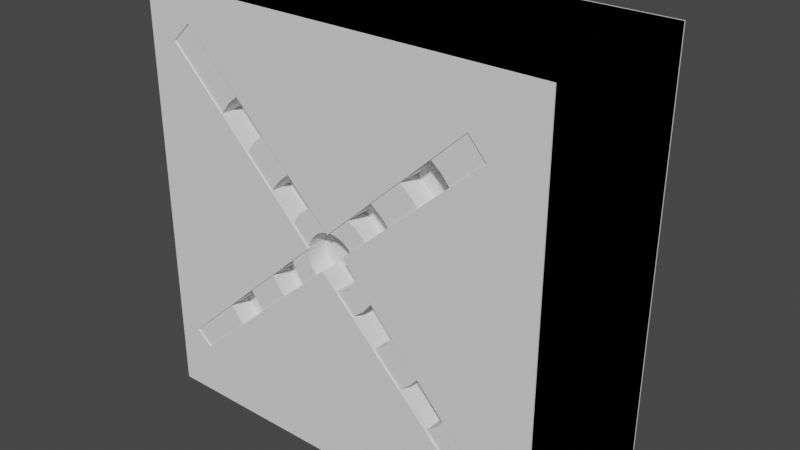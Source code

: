# Source: Targets.blend  (saved by Blender 3.0.42; exported with 4.5.12 LTS)
import bpy
from mathutils import Matrix  # noqa: F401  (used for matrix-valued properties, if any)

bpy.ops.wm.read_factory_settings(use_empty=True)
scene = bpy.context.scene
scene.name = 'Scene'

# ---- collections
col_collection = bpy.data.collections.new('Collection'); scene.collection.children.link(col_collection)

# ---- world
world_world = bpy.data.worlds.new('World'); scene.world = world_world
world_world.use_nodes = True; world_world.node_tree.nodes.clear()
_N = world_world.node_tree.nodes; _L = world_world.node_tree.links
n0 = _N.new('ShaderNodeOutputWorld'); n0.name = 'World Output'; n0.location = (300, 300)
n1 = _N.new('ShaderNodeBackground'); n1.name = 'Background'; n1.location = (10, 300)
n1.inputs[0].default_value = (0.05088, 0.05088, 0.05088, 1.0)
_L.new(n1.outputs[0], n0.inputs[0])
n0.is_active_output = True
world_world.color = (0.05088, 0.05088, 0.05088)
world_world.use_sun_shadow = False
world_world.sun_shadow_jitter_overblur = 0.0

# ---- meshes
me_cube_001 = bpy.data.meshes.new('Cube.001')
me_cube_001.from_pydata([(-1.0, -0.44, -1.0), (-1.0, -0.44, 1.0), (-1.0, 0.44, -1.0), (-1.0, 0.44, 1.0), (1.0, -0.44, -1.0), (1.0, -0.44, 1.0), (1.0, 0.44, -1.0), (1.0, 0.44, 1.0), (-0.125, -0.44, 0.021), (-0.8915, -0.44, -0.6809), (-0.8149, -0.44, -0.7465), (-0.04795, -0.44, -0.0558), (0.06563, -0.44, 0.04649), (0.7602, -0.44, -0.7028), (0.6782, -0.44, -0.7794), (-0.01356, -0.44, 0.1231), (-0.8641, -0.44, 0.7575), (-0.7657, -0.44, 0.8505), (0.6672, -0.44, 0.7465), (0.7493, -0.44, 0.6536), (-0.125, 0.44, 0.021), (-0.8915, 0.44, -0.6809), (-0.8149, 0.44, -0.7465), (-0.04795, 0.44, -0.0558), (0.06563, 0.44, 0.04649), (0.7602, 0.44, -0.7028), (0.6782, 0.44, -0.7794), (-0.01356, 0.44, 0.1231), (-0.8641, 0.44, 0.7575), (-0.7657, 0.44, 0.8505), (0.6672, 0.44, 0.7465), (0.7493, 0.44, 0.6536)], [], [(0, 1, 3, 2), (2, 21, 22, 23, 26, 25, 6), (6, 7, 5, 4), (4, 13, 14, 11, 10, 9, 0), (2, 6, 4, 0), (7, 3, 1, 5), (19, 31, 24, 12), (0, 9, 8, 16, 17, 15, 18, 19, 12, 13, 4, 5, 1), (18, 30, 31, 19), (15, 27, 30, 18), (29, 27, 15, 17), (29, 17, 16, 28), (28, 16, 8, 20), (6, 25, 24, 31, 30, 27, 29, 28, 20, 21, 2, 3, 7), (9, 21, 20, 8), (10, 22, 21, 9), (11, 23, 22, 10), (11, 14, 26, 23), (14, 13, 25, 26), (13, 12, 24, 25)])
_uv = me_cube_001.uv_layers.new(name='UVMap')
_uv.uv.foreach_set('vector', [0.375, 0.0, 0.625, 0.0, 0.625, 0.25, 0.375, 0.25, 0.375, 0.25, 0.4149, 0.2636, 0.4067, 0.2731, 0.493, 0.369, 0.4026, 0.4598, 0.4122, 0.47, 0.375, 0.5, 0.375, 0.5, 0.625, 0.5, 0.625, 0.75, 0.375, 0.75, 0.375, 0.75, 0.4122, 0.78, 0.4026, 0.7902, 0.493, 0.881, 0.4067, 0.9769, 0.4149, 0.9864, 0.375, 1.0, 0.125, 0.5, 0.375, 0.5, 0.375, 0.75, 0.125, 0.75, 0.625, 0.5, 0.875, 0.5, 0.875, 0.75, 0.625, 0.75, 0.5817, 0.7813, 0.5817, 0.4687, 0.5058, 0.3832, 0.5058, 0.8668, 0.375, 1.0, 0.4149, 0.9864, 0.5026, 0.8906, 0.5947, 0.983, 0.6063, 0.9707, 0.5154, 0.8767, 0.5933, 0.7916, 0.5817, 0.7813, 0.5058, 0.8668, 0.4122, 0.78, 0.375, 0.75, 0.625, 0.75, 0.625, 1.0, 0.5933, 0.7916, 0.5933, 0.4584, 0.5817, 0.4687, 0.5817, 0.7813, 0.5154, 0.8767, 0.5154, 0.3733, 0.5933, 0.4584, 0.5933, 0.7916, 0.6063, 0.2793, 0.5154, 0.3733, 0.5154, 0.8767, 0.6063, 0.9707, 0.6063, 0.2793, 0.6063, 0.9707, 0.5947, 0.983, 0.5947, 0.267, 0.5947, 0.267, 0.5947, 0.983, 0.5026, 0.8906, 0.5026, 0.3594, 0.375, 0.5, 0.4122, 0.47, 0.5058, 0.3832, 0.5817, 0.4687, 0.5933, 0.4584, 0.5154, 0.3733, 0.6063, 0.2793, 0.5947, 0.267, 0.5026, 0.3594, 0.4149, 0.2636, 0.375, 0.25, 0.625, 0.25, 0.625, 0.5, 0.4149, 0.9864, 0.4149, 0.2636, 0.5026, 0.3594, 0.5026, 0.8906, 0.4067, 0.9769, 0.4067, 0.2731, 0.4149, 0.2636, 0.4149, 0.9864, 0.493, 0.881, 0.493, 0.369, 0.4067, 0.2731, 0.4067, 0.9769, 0.493, 0.881, 0.4026, 0.7902, 0.4026, 0.4598, 0.493, 0.369, 0.4026, 0.7902, 0.4122, 0.78, 0.4122, 0.47, 0.4026, 0.4598, 0.4122, 0.78, 0.5058, 0.8668, 0.5058, 0.3832, 0.4122, 0.47])
me_cube_001.use_remesh_fix_poles = True
me_cube_001.use_remesh_preserve_attributes = False
me_cube_001.use_mirror_y = True
me_cube_001.update()
me_cube_002 = bpy.data.meshes.new('Cube.002')
me_cube_002.from_pydata([(-1.0, -1.0, -1.0), (-1.0, -1.0, 1.0), (-1.0, 1.0, -1.0), (-1.0, 1.0, 1.0), (1.0, -1.0, -1.0), (1.0, -1.0, 1.0), (1.0, 1.0, -1.0), (1.0, 1.0, 1.0)], [], [(0, 1, 3, 2), (2, 3, 7, 6), (6, 7, 5, 4), (4, 5, 1, 0), (2, 6, 4, 0), (7, 3, 1, 5)])
_uv = me_cube_002.uv_layers.new(name='UVMap')
_uv.uv.foreach_set('vector', [0.375, 0.0, 0.625, 0.0, 0.625, 0.25, 0.375, 0.25, 0.375, 0.25, 0.625, 0.25, 0.625, 0.5, 0.375, 0.5, 0.375, 0.5, 0.625, 0.5, 0.625, 0.75, 0.375, 0.75, 0.375, 0.75, 0.625, 0.75, 0.625, 1.0, 0.375, 1.0, 0.125, 0.5, 0.375, 0.5, 0.375, 0.75, 0.125, 0.75, 0.625, 0.5, 0.875, 0.5, 0.875, 0.75, 0.625, 0.75])
me_cube_002.use_remesh_fix_poles = True
me_cube_002.use_remesh_preserve_attributes = False
me_cube_002.update()
me_cube_003 = bpy.data.meshes.new('Cube.003')
me_cube_003.from_pydata([(-1.0, -1.0, -1.0), (-1.0, -1.0, 1.0), (-1.0, 1.0, -1.0), (-1.0, 1.0, 1.0), (1.0, -1.0, -1.0), (1.0, -1.0, 1.0), (1.0, 1.0, -1.0), (1.0, 1.0, 1.0), (-1.0, 0.0, -1.0), (-1.0, -1.0, 0.0), (-1.0, 0.0, 1.0), (-1.0, 1.0, 0.0), (0.0, 1.0, -1.0), (0.0, 1.0, 1.0), (1.0, 1.0, 0.0), (1.0, 0.0, -1.0), (1.0, 0.0, 1.0), (1.0, -1.0, 0.0), (0.0, -1.0, -1.0), (0.0, -1.0, 1.0), (0.0, 0.0, 1.0), (0.0, 0.0, -1.0), (1.0, 0.0, 0.0), (-1.0, 0.0, 0.0), (0.1291, 1.0, 0.0), (0.2383, 1.0, 0.0), (0.3973, 1.0, 0.0), (0.5892, 1.0, 0.0), (0.7842, 1.0, 0.0), (0.7842, -1.0, 0.0), (0.5892, -1.0, 0.0), (0.3973, -1.0, 0.0), (0.2383, -1.0, 0.0), (0.1291, -1.0, 0.0), (0.0, 1.0, 0.7842), (0.0, 1.0, 0.5892), (0.0, 1.0, 0.3973), (0.0, 1.0, 0.2383), (0.0, 1.0, 0.1291), (-0.1291, -1.0, 0.0), (-0.2383, -1.0, 0.0), (-0.3973, -1.0, 0.0), (-0.5892, -1.0, 0.0), (-0.7842, -1.0, 0.0), (0.0, 1.0, -0.1291), (0.0, 1.0, -0.2383), (0.0, 1.0, -0.3973), (0.0, 1.0, -0.5892), (0.0, 1.0, -0.7842), (0.0, -1.0, 0.7842), (0.0, -1.0, 0.5892), (0.0, -1.0, 0.3973), (0.0, -1.0, 0.2383), (0.0, -1.0, 0.1291), (-0.7842, 1.0, 0.0), (-0.5892, 1.0, 0.0), (-0.3973, 1.0, 0.0), (-0.2383, 1.0, 0.0), (-0.1291, 1.0, 0.0), (0.0, -1.0, -0.1291), (0.0, -1.0, -0.2383), (0.0, -1.0, -0.3973), (0.0, -1.0, -0.5892), (0.0, -1.0, -0.7842), (0.7691, -1.0, -0.153), (0.7245, -1.0, -0.3001), (0.6521, -1.0, -0.4357), (0.5545, -1.0, -0.5545), (0.4357, -1.0, -0.6521), (0.3001, -1.0, -0.7245), (0.153, -1.0, -0.7691), (0.5779, -1.0, -0.1149), (0.5444, -1.0, -0.2255), (0.4899, -1.0, -0.3273), (0.4166, -1.0, -0.4166), (0.3273, -1.0, -0.4899), (0.2255, -1.0, -0.5444), (0.1149, -1.0, -0.5779), (0.3897, -1.0, -0.07751), (0.3671, -1.0, -0.152), (0.3304, -1.0, -0.2207), (0.2809, -1.0, -0.2809), (0.2207, -1.0, -0.3304), (0.152, -1.0, -0.3671), (0.07751, -1.0, -0.3897), (0.2338, -1.0, -0.0465), (0.2202, -1.0, -0.09121), (0.1982, -1.0, -0.1324), (0.1685, -1.0, -0.1685), (0.1324, -1.0, -0.1982), (0.09121, -1.0, -0.2202), (0.0465, -1.0, -0.2338), (0.1267, -1.0, -0.0252), (0.1193, -1.0, -0.04942), (0.1074, -1.0, -0.07175), (0.09132, -1.0, -0.09132), (0.07175, -1.0, -0.1074), (0.04942, -1.0, -0.1193), (0.0252, -1.0, -0.1267), (-0.7691, -1.0, 0.153), (-0.7245, -1.0, 0.3001), (-0.6521, -1.0, 0.4357), (-0.5545, -1.0, 0.5545), (-0.4357, -1.0, 0.6521), (-0.3001, -1.0, 0.7245), (-0.153, -1.0, 0.7691), (-0.5779, -1.0, 0.1149), (-0.5444, -1.0, 0.2255), (-0.4899, -1.0, 0.3273), (-0.4166, -1.0, 0.4166), (-0.3273, -1.0, 0.4899), (-0.2255, -1.0, 0.5444), (-0.1149, -1.0, 0.5779), (-0.3897, -1.0, 0.07751), (-0.3671, -1.0, 0.152), (-0.3304, -1.0, 0.2207), (-0.2809, -1.0, 0.2809), (-0.2207, -1.0, 0.3304), (-0.152, -1.0, 0.3671), (-0.07751, -1.0, 0.3897), (-0.2338, -1.0, 0.0465), (-0.2202, -1.0, 0.09121), (-0.1982, -1.0, 0.1324), (-0.1685, -1.0, 0.1685), (-0.1324, -1.0, 0.1982), (-0.09121, -1.0, 0.2202), (-0.0465, -1.0, 0.2338), (-0.1267, -1.0, 0.0252), (-0.1193, -1.0, 0.04942), (-0.1074, -1.0, 0.07175), (-0.09132, -1.0, 0.09132), (-0.07175, -1.0, 0.1074), (-0.04942, -1.0, 0.1193), (-0.0252, -1.0, 0.1267), (-0.7691, 1.0, 0.153), (-0.7245, 1.0, 0.3001), (-0.6521, 1.0, 0.4357), (-0.5545, 1.0, 0.5545), (-0.4357, 1.0, 0.6521), (-0.3001, 1.0, 0.7245), (-0.153, 1.0, 0.7691), (-0.5779, 1.0, 0.1149), (-0.5444, 1.0, 0.2255), (-0.4899, 1.0, 0.3273), (-0.4166, 1.0, 0.4166), (-0.3273, 1.0, 0.4899), (-0.2255, 1.0, 0.5444), (-0.1149, 1.0, 0.5779), (-0.3897, 1.0, 0.07751), (-0.3671, 1.0, 0.152), (-0.3304, 1.0, 0.2207), (-0.2809, 1.0, 0.2809), (-0.2207, 1.0, 0.3304), (-0.152, 1.0, 0.3671), (-0.07751, 1.0, 0.3897), (-0.2338, 1.0, 0.0465), (-0.2202, 1.0, 0.09121), (-0.1982, 1.0, 0.1324), (-0.1685, 1.0, 0.1685), (-0.1324, 1.0, 0.1982), (-0.09121, 1.0, 0.2202), (-0.0465, 1.0, 0.2338), (-0.1267, 1.0, 0.0252), (-0.1193, 1.0, 0.04942), (-0.1074, 1.0, 0.07175), (-0.09132, 1.0, 0.09132), (-0.07175, 1.0, 0.1074), (-0.04942, 1.0, 0.1193), (-0.0252, 1.0, 0.1267), (0.153, -1.0, 0.7691), (0.3001, -1.0, 0.7245), (0.4357, -1.0, 0.6521), (0.5545, -1.0, 0.5545), (0.6521, -1.0, 0.4357), (0.7245, -1.0, 0.3001), (0.7691, -1.0, 0.153), (0.1149, -1.0, 0.5779), (0.2255, -1.0, 0.5444), (0.3273, -1.0, 0.4899), (0.4166, -1.0, 0.4166), (0.4899, -1.0, 0.3273), (0.5444, -1.0, 0.2255), (0.5779, -1.0, 0.1149), (0.07751, -1.0, 0.3897), (0.152, -1.0, 0.3671), (0.2207, -1.0, 0.3304), (0.2809, -1.0, 0.2809), (0.3304, -1.0, 0.2207), (0.3671, -1.0, 0.152), (0.3897, -1.0, 0.07751), (0.0465, -1.0, 0.2338), (0.09121, -1.0, 0.2202), (0.1324, -1.0, 0.1982), (0.1685, -1.0, 0.1685), (0.1982, -1.0, 0.1324), (0.2202, -1.0, 0.09121), (0.2338, -1.0, 0.0465), (0.0252, -1.0, 0.1267), (0.04942, -1.0, 0.1193), (0.07175, -1.0, 0.1074), (0.09132, -1.0, 0.09132), (0.1074, -1.0, 0.07175), (0.1193, -1.0, 0.04942), (0.1267, -1.0, 0.0252), (0.153, 1.0, 0.7691), (0.3001, 1.0, 0.7245), (0.4357, 1.0, 0.6521), (0.5545, 1.0, 0.5545), (0.6521, 1.0, 0.4357), (0.7245, 1.0, 0.3001), (0.7691, 1.0, 0.153), (0.1149, 1.0, 0.5779), (0.2255, 1.0, 0.5444), (0.3273, 1.0, 0.4899), (0.4166, 1.0, 0.4166), (0.4899, 1.0, 0.3273), (0.5444, 1.0, 0.2255), (0.5779, 1.0, 0.1149), (0.07751, 1.0, 0.3897), (0.152, 1.0, 0.3671), (0.2207, 1.0, 0.3304), (0.2809, 1.0, 0.2809), (0.3304, 1.0, 0.2207), (0.3671, 1.0, 0.152), (0.3897, 1.0, 0.07751), (0.0465, 1.0, 0.2338), (0.09121, 1.0, 0.2202), (0.1324, 1.0, 0.1982), (0.1685, 1.0, 0.1685), (0.1982, 1.0, 0.1324), (0.2202, 1.0, 0.09121), (0.2338, 1.0, 0.0465), (0.0252, 1.0, 0.1267), (0.04942, 1.0, 0.1193), (0.07175, 1.0, 0.1074), (0.09132, 1.0, 0.09132), (0.1074, 1.0, 0.07175), (0.1193, 1.0, 0.04942), (0.1267, 1.0, 0.0252), (0.7691, 1.0, -0.153), (0.7245, 1.0, -0.3001), (0.6521, 1.0, -0.4357), (0.5545, 1.0, -0.5545), (0.4357, 1.0, -0.6521), (0.3001, 1.0, -0.7245), (0.153, 1.0, -0.7691), (0.5779, 1.0, -0.1149), (0.5444, 1.0, -0.2255), (0.4899, 1.0, -0.3273), (0.4166, 1.0, -0.4166), (0.3273, 1.0, -0.4899), (0.2255, 1.0, -0.5444), (0.1149, 1.0, -0.5779), (0.3897, 1.0, -0.07751), (0.3671, 1.0, -0.152), (0.3304, 1.0, -0.2207), (0.2809, 1.0, -0.2809), (0.2207, 1.0, -0.3304), (0.152, 1.0, -0.3671), (0.07751, 1.0, -0.3897), (0.2338, 1.0, -0.0465), (0.2202, 1.0, -0.09121), (0.1982, 1.0, -0.1324), (0.1685, 1.0, -0.1685), (0.1324, 1.0, -0.1982), (0.09121, 1.0, -0.2202), (0.0465, 1.0, -0.2338), (0.1267, 1.0, -0.0252), (0.1193, 1.0, -0.04942), (0.1074, 1.0, -0.07175), (0.09132, 1.0, -0.09132), (0.07175, 1.0, -0.1074), (0.04942, 1.0, -0.1193), (0.0252, 1.0, -0.1267), (-0.153, -1.0, -0.7691), (-0.3001, -1.0, -0.7245), (-0.4357, -1.0, -0.6521), (-0.5545, -1.0, -0.5545), (-0.6521, -1.0, -0.4357), (-0.7245, -1.0, -0.3001), (-0.7691, -1.0, -0.153), (-0.1149, -1.0, -0.5779), (-0.2255, -1.0, -0.5444), (-0.3273, -1.0, -0.4899), (-0.4166, -1.0, -0.4166), (-0.4899, -1.0, -0.3273), (-0.5444, -1.0, -0.2255), (-0.5779, -1.0, -0.1149), (-0.07751, -1.0, -0.3897), (-0.152, -1.0, -0.3671), (-0.2207, -1.0, -0.3304), (-0.2809, -1.0, -0.2809), (-0.3304, -1.0, -0.2207), (-0.3671, -1.0, -0.152), (-0.3897, -1.0, -0.07751), (-0.0465, -1.0, -0.2338), (-0.09121, -1.0, -0.2202), (-0.1324, -1.0, -0.1982), (-0.1685, -1.0, -0.1685), (-0.1982, -1.0, -0.1324), (-0.2202, -1.0, -0.09121), (-0.2338, -1.0, -0.0465), (-0.0252, -1.0, -0.1267), (-0.04942, -1.0, -0.1193), (-0.07175, -1.0, -0.1074), (-0.09132, -1.0, -0.09132), (-0.1074, -1.0, -0.07175), (-0.1193, -1.0, -0.04942), (-0.1267, -1.0, -0.0252), (-0.153, 1.0, -0.7691), (-0.3001, 1.0, -0.7245), (-0.4357, 1.0, -0.6521), (-0.5545, 1.0, -0.5545), (-0.6521, 1.0, -0.4357), (-0.7245, 1.0, -0.3001), (-0.7691, 1.0, -0.153), (-0.1149, 1.0, -0.5779), (-0.2255, 1.0, -0.5444), (-0.3273, 1.0, -0.4899), (-0.4166, 1.0, -0.4166), (-0.4899, 1.0, -0.3273), (-0.5444, 1.0, -0.2255), (-0.5779, 1.0, -0.1149), (-0.07751, 1.0, -0.3897), (-0.152, 1.0, -0.3671), (-0.2207, 1.0, -0.3304), (-0.2809, 1.0, -0.2809), (-0.3304, 1.0, -0.2207), (-0.3671, 1.0, -0.152), (-0.3897, 1.0, -0.07751), (-0.0465, 1.0, -0.2338), (-0.09121, 1.0, -0.2202), (-0.1324, 1.0, -0.1982), (-0.1685, 1.0, -0.1685), (-0.1982, 1.0, -0.1324), (-0.2202, 1.0, -0.09121), (-0.2338, 1.0, -0.0465), (-0.0252, 1.0, -0.1267), (-0.04942, 1.0, -0.1193), (-0.07175, 1.0, -0.1074), (-0.09132, 1.0, -0.09132), (-0.1074, 1.0, -0.07175), (-0.1193, 1.0, -0.04942), (-0.1267, 1.0, -0.0252), (0.7245, 1.0, -0.3001), (0.7691, 1.0, -0.153), (0.7842, 1.0, 5.96e-08), (0.7691, 1.0, 0.153), (0.7245, 1.0, 0.3001), (0.6521, 1.0, 0.4357), (0.5545, 1.0, 0.5545), (0.4357, 1.0, 0.6521), (0.3001, 1.0, 0.7245), (0.153, 1.0, 0.7691), (0.0, 1.0, 0.7842), (-0.153, 1.0, 0.7691), (-0.3001, 1.0, 0.7245), (-0.4357, 1.0, 0.6521), (-0.5545, 1.0, 0.5545), (-0.6521, 1.0, 0.4357), (-0.7245, 1.0, 0.3001), (-0.7691, 1.0, 0.153), (-0.7842, 1.0, -1.49e-08), (-0.7691, 1.0, -0.153), (-0.7245, 1.0, -0.3001), (-0.6521, 1.0, -0.4357), (-0.5545, 1.0, -0.5545), (-0.4357, 1.0, -0.6521), (-0.3001, 1.0, -0.7245), (-0.153, 1.0, -0.7691), (1.341e-07, 1.0, -0.7842), (0.2255, -1.0, -0.5444), (0.3273, -1.0, -0.4899), (0.4166, -1.0, -0.4166), (0.4899, -1.0, -0.3273), (0.5444, -1.0, -0.2255), (0.5779, -1.0, -0.1149), (0.5892, -1.0, -8.941e-08), (0.5779, -1.0, 0.1149), (0.5444, -1.0, 0.2255), (0.4899, -1.0, 0.3273), (0.4166, -1.0, 0.4166), (0.3273, -1.0, 0.4899), (0.2255, -1.0, 0.5444), (0.1149, -1.0, 0.5779), (-4.47e-08, -1.0, 0.5892), (-0.1149, -1.0, 0.5779), (-0.2255, -1.0, 0.5444), (-0.3273, -1.0, 0.4899), (-0.4166, -1.0, 0.4166), (-0.4899, -1.0, 0.3273), (-0.5444, -1.0, 0.2255), (-0.5779, -1.0, 0.1149), (-0.5892, -1.0, 2.235e-08), (-0.5779, -1.0, -0.1149), (-0.5444, -1.0, -0.2255), (-0.4899, -1.0, -0.3273), (-0.4166, -1.0, -0.4166), (-0.3273, -1.0, -0.4899), (-0.2255, -1.0, -0.5444), (-0.1149, -1.0, -0.5779), (-2.682e-07, -1.0, -0.5892), (-0.152, -1.0, -0.3671), (-0.2207, -1.0, -0.3304), (-0.2809, -1.0, -0.2809), (-0.3304, -1.0, -0.2207), (-0.3671, -1.0, -0.152), (-0.3897, -1.0, -0.07751), (-0.3973, -1.0, -1.192e-07), (-0.3897, -1.0, 0.07751), (-0.3671, -1.0, 0.152), (-0.3304, -1.0, 0.2207), (-0.2809, -1.0, 0.2809), (-0.2207, -1.0, 0.3304), (-0.152, -1.0, 0.3671), (-0.07751, -1.0, 0.3897), (5.96e-08, -1.0, 0.3973), (0.07751, -1.0, 0.3897), (0.152, -1.0, 0.3671), (0.2207, -1.0, 0.3304), (0.2809, -1.0, 0.2809), (0.3304, -1.0, 0.2207), (0.3671, -1.0, 0.152), (0.3897, -1.0, 0.07751), (0.3973, -1.0, -1.49e-07), (0.3897, -1.0, -0.07751), (0.3671, -1.0, -0.152), (0.3304, -1.0, -0.2207), (0.2809, -1.0, -0.2809), (0.2207, -1.0, -0.3304), (0.152, -1.0, -0.3671), (0.07751, -1.0, -0.3897), (5.96e-08, -1.0, -0.3973), (-0.09121, 1.0, -0.2202), (-0.1324, 1.0, -0.1982), (-0.1685, 1.0, -0.1685), (-0.1982, 1.0, -0.1324), (-0.2202, 1.0, -0.09121), (-0.2338, 1.0, -0.0465), (-0.2383, 1.0, 1.043e-07), (-0.2338, 1.0, 0.0465), (-0.2202, 1.0, 0.09121), (-0.1982, 1.0, 0.1324), (-0.1685, 1.0, 0.1685), (-0.1324, 1.0, 0.1982), (-0.09121, 1.0, 0.2202), (-0.0465, 1.0, 0.2338), (3.725e-09, 1.0, 0.2383), (0.0465, 1.0, 0.2338), (0.09121, 1.0, 0.2202), (0.1324, 1.0, 0.1982), (0.1685, 1.0, 0.1685), (0.1982, 1.0, 0.1324), (0.2202, 1.0, 0.09121), (0.2338, 1.0, 0.0465), (0.2383, 1.0, 5.96e-08), (0.2338, 1.0, -0.0465), (0.2202, 1.0, -0.09121), (0.1982, 1.0, -0.1324), (0.1685, 1.0, -0.1685), (0.1324, 1.0, -0.1982), (0.09121, 1.0, -0.2202), (0.0465, 1.0, -0.2338), (0.0, 1.0, -0.2383), (0.04942, 1.0, -0.1193), (0.07175, 1.0, -0.1074), (0.09132, 1.0, -0.09132), (0.1074, 1.0, -0.07175), (0.1193, 1.0, -0.04942), (0.1267, 1.0, -0.0252), (0.1291, 1.0, 7.451e-08), (0.1267, 1.0, 0.0252), (0.1193, 1.0, 0.04942), (0.1074, 1.0, 0.07175), (0.09132, 1.0, 0.09132), (0.07175, 1.0, 0.1074), (0.04942, 1.0, 0.1193), (0.0252, 1.0, 0.1267), (5.96e-08, 1.0, 0.1291), (-0.0252, 1.0, 0.1267), (-0.04942, 1.0, 0.1193), (-0.07175, 1.0, 0.1074), (-0.09132, 1.0, 0.09132), (-0.1074, 1.0, 0.07175), (-0.1193, 1.0, 0.04942), (-0.1267, 1.0, 0.0252), (-0.1291, 1.0, 7.264e-08), (-0.1267, 1.0, -0.0252), (-0.1193, 1.0, -0.04942), (-0.1074, 1.0, -0.07175), (-0.09132, 1.0, -0.09132), (-0.07175, 1.0, -0.1074), (-0.04942, 1.0, -0.1193), (-0.0252, 1.0, -0.1267), (5.215e-08, 1.0, -0.1291)], [], [(23, 10, 3, 11), (22, 16, 5, 17), (21, 15, 4, 18), (20, 10, 1, 19), (16, 20, 19, 5), (7, 13, 20, 16), (13, 3, 10, 20), (8, 21, 18, 0), (2, 12, 21, 8), (12, 6, 15, 21), (18, 63, 274, 275, 276, 277, 278, 279, 280, 43, 9, 0), (4, 17, 29, 64, 65, 66, 67, 68, 69, 70, 63, 18), (17, 5, 19, 49, 169, 170, 171, 172, 173, 174, 175, 29), (15, 22, 17, 4), (6, 14, 22, 15), (14, 7, 16, 22), (12, 48, 245, 244, 243, 242, 241, 240, 239, 28, 14, 6), (2, 11, 54, 315, 314, 313, 312, 311, 310, 309, 48, 12), (11, 3, 13, 34, 140, 139, 138, 137, 136, 135, 134, 54), (8, 23, 11, 2), (0, 9, 23, 8), (9, 1, 10, 23), (62, 77, 76, 75, 74, 73, 72, 71, 30, 31, 78, 79, 80, 81, 82, 83, 84, 61), (60, 91, 90, 89, 88, 87, 86, 85, 32, 33, 92, 93, 94, 95, 96, 97, 98, 59), (39, 127, 128, 129, 130, 131, 132, 133, 53, 52, 126, 125, 124, 123, 122, 121, 120, 40), (41, 113, 114, 115, 116, 117, 118, 119, 51, 50, 112, 111, 110, 109, 108, 107, 106, 42), (43, 99, 100, 101, 102, 103, 104, 105, 49, 19, 1, 9), (55, 141, 142, 143, 144, 145, 146, 147, 35, 36, 154, 153, 152, 151, 150, 149, 148, 56), (57, 155, 156, 157, 158, 159, 160, 161, 37, 38, 168, 167, 166, 165, 164, 163, 162, 58), (30, 182, 181, 180, 179, 178, 177, 176, 50, 51, 183, 184, 185, 186, 187, 188, 189, 31), (32, 196, 195, 194, 193, 192, 191, 190, 52, 53, 197, 198, 199, 200, 201, 202, 203, 33), (24, 238, 237, 236, 235, 234, 233, 232, 38, 37, 225, 226, 227, 228, 229, 230, 231, 25), (26, 224, 223, 222, 221, 220, 219, 218, 36, 35, 211, 212, 213, 214, 215, 216, 217, 27), (28, 210, 209, 208, 207, 206, 205, 204, 34, 13, 7, 14), (27, 246, 247, 248, 249, 250, 251, 252, 47, 46, 259, 258, 257, 256, 255, 254, 253, 26), (25, 260, 261, 262, 263, 264, 265, 266, 45, 44, 273, 272, 271, 270, 269, 268, 267, 24), (42, 287, 286, 285, 284, 283, 282, 281, 62, 61, 288, 289, 290, 291, 292, 293, 294, 41), (40, 301, 300, 299, 298, 297, 296, 295, 60, 59, 302, 303, 304, 305, 306, 307, 308, 39), (47, 316, 317, 318, 319, 320, 321, 322, 55, 56, 329, 328, 327, 326, 325, 324, 323, 46), (45, 330, 331, 332, 333, 334, 335, 336, 57, 58, 343, 342, 341, 340, 339, 338, 337, 44), (63, 70, 245, 48), (70, 69, 244, 245), (69, 68, 243, 244), (68, 67, 242, 243), (67, 66, 241, 242), (344, 241, 66, 65), (345, 344, 65, 64), (346, 345, 64, 29), (347, 346, 29, 175), (348, 347, 175, 174), (349, 348, 174, 173), (350, 349, 173, 172), (351, 350, 172, 171), (352, 351, 171, 170), (353, 352, 170, 169), (354, 353, 169, 49), (355, 354, 49, 105), (356, 355, 105, 104), (357, 356, 104, 103), (358, 357, 103, 102), (359, 358, 102, 101), (360, 359, 101, 100), (361, 360, 100, 99), (362, 361, 99, 43), (363, 362, 43, 280), (364, 363, 280, 279), (365, 364, 279, 278), (366, 365, 278, 277), (367, 366, 277, 276), (368, 367, 276, 275), (369, 368, 275, 274), (370, 369, 274, 63), (62, 47, 252, 77), (371, 77, 252, 251), (372, 371, 251, 250), (373, 372, 250, 249), (374, 373, 249, 248), (375, 374, 248, 247), (376, 375, 247, 246), (377, 376, 246, 27), (378, 377, 27, 217), (379, 378, 217, 216), (380, 379, 216, 215), (381, 380, 215, 214), (382, 381, 214, 213), (383, 382, 213, 212), (384, 383, 212, 211), (385, 384, 211, 35), (386, 385, 35, 147), (387, 386, 147, 146), (388, 387, 146, 145), (389, 388, 145, 144), (390, 389, 144, 143), (391, 390, 143, 142), (392, 391, 142, 141), (393, 392, 141, 55), (394, 393, 55, 322), (395, 394, 322, 321), (396, 395, 321, 320), (397, 396, 320, 319), (398, 397, 319, 318), (399, 398, 318, 317), (400, 399, 317, 316), (401, 400, 316, 47), (288, 61, 46, 323), (402, 288, 323, 324), (403, 402, 324, 325), (404, 403, 325, 326), (405, 404, 326, 327), (406, 405, 327, 328), (407, 406, 328, 329), (408, 407, 329, 56), (409, 408, 56, 148), (410, 409, 148, 149), (411, 410, 149, 150), (412, 411, 150, 151), (413, 412, 151, 152), (414, 413, 152, 153), (415, 414, 153, 154), (416, 415, 154, 36), (417, 416, 36, 218), (418, 417, 218, 219), (419, 418, 219, 220), (420, 419, 220, 221), (421, 420, 221, 222), (422, 421, 222, 223), (423, 422, 223, 224), (424, 423, 224, 26), (425, 424, 26, 253), (426, 425, 253, 254), (427, 426, 254, 255), (428, 427, 255, 256), (429, 428, 256, 257), (430, 429, 257, 258), (431, 430, 258, 259), (432, 431, 259, 46), (295, 330, 45, 60), (433, 330, 295, 296), (434, 433, 296, 297), (435, 434, 297, 298), (436, 435, 298, 299), (437, 436, 299, 300), (438, 437, 300, 301), (439, 438, 301, 40), (440, 439, 40, 120), (441, 440, 120, 121), (442, 441, 121, 122), (443, 442, 122, 123), (444, 443, 123, 124), (445, 444, 124, 125), (446, 445, 125, 126), (447, 446, 126, 52), (448, 447, 52, 190), (449, 448, 190, 191), (450, 449, 191, 192), (451, 450, 192, 193), (452, 451, 193, 194), (453, 452, 194, 195), (454, 453, 195, 196), (455, 454, 196, 32), (456, 455, 32, 85), (457, 456, 85, 86), (458, 457, 86, 87), (459, 458, 87, 88), (460, 459, 88, 89), (461, 460, 89, 90), (462, 461, 90, 91), (463, 462, 91, 60), (59, 98, 273, 44), (464, 273, 98, 97), (465, 464, 97, 96), (466, 465, 96, 95), (467, 466, 95, 94), (468, 467, 94, 93), (469, 468, 93, 92), (470, 469, 92, 33), (471, 470, 33, 203), (472, 471, 203, 202), (473, 472, 202, 201), (474, 473, 201, 200), (475, 474, 200, 199), (476, 475, 199, 198), (477, 476, 198, 197), (478, 477, 197, 53), (479, 478, 53, 133), (480, 479, 133, 132), (481, 480, 132, 131), (482, 481, 131, 130), (483, 482, 130, 129), (484, 483, 129, 128), (485, 484, 128, 127), (486, 485, 127, 39), (487, 486, 39, 308), (488, 487, 308, 307), (489, 488, 307, 306), (490, 489, 306, 305), (491, 490, 305, 304), (492, 491, 304, 303), (493, 492, 303, 302), (494, 493, 302, 59)])
_uv = me_cube_003.uv_layers.new(name='UVMap')
_uv.uv.foreach_set('vector', [0.5, 0.125, 0.625, 0.125, 0.625, 0.25, 0.5, 0.25, 0.5, 0.625, 0.625, 0.625, 0.625, 0.75, 0.5, 0.75, 0.25, 0.625, 0.375, 0.625, 0.375, 0.75, 0.25, 0.75, 0.75, 0.625, 0.875, 0.625, 0.875, 0.75, 0.75, 0.75, 0.625, 0.625, 0.75, 0.625, 0.75, 0.75, 0.625, 0.75, 0.625, 0.5, 0.75, 0.5, 0.75, 0.625, 0.625, 0.625, 0.75, 0.5, 0.875, 0.5, 0.875, 0.625, 0.75, 0.625, 0.125, 0.625, 0.25, 0.625, 0.25, 0.75, 0.125, 0.75, 0.125, 0.5, 0.25, 0.5, 0.25, 0.625, 0.125, 0.625, 0.25, 0.5, 0.375, 0.5, 0.375, 0.625, 0.25, 0.625, 0.375, 0.875, 0.402, 0.875, 0.4039, 0.8941, 0.4094, 0.9125, 0.4185, 0.9295, 0.4307, 0.9443, 0.4455, 0.9565, 0.4625, 0.9656, 0.4809, 0.9711, 0.5, 0.973, 0.5, 1.0, 0.375, 1.0, 0.375, 0.75, 0.5, 0.75, 0.5, 0.777, 0.4809, 0.7789, 0.4625, 0.7844, 0.4455, 0.7935, 0.4307, 0.8057, 0.4185, 0.8205, 0.4094, 0.8375, 0.4039, 0.8559, 0.402, 0.875, 0.375, 0.875, 0.5, 0.75, 0.625, 0.75, 0.625, 0.875, 0.598, 0.875, 0.5961, 0.8559, 0.5906, 0.8375, 0.5815, 0.8205, 0.5693, 0.8057, 0.5545, 0.7935, 0.5375, 0.7844, 0.5191, 0.7789, 0.5, 0.777, 0.375, 0.625, 0.5, 0.625, 0.5, 0.75, 0.375, 0.75, 0.375, 0.5, 0.5, 0.5, 0.5, 0.625, 0.375, 0.625, 0.5, 0.5, 0.625, 0.5, 0.625, 0.625, 0.5, 0.625, 0.375, 0.375, 0.402, 0.375, 0.4039, 0.3941, 0.4094, 0.4125, 0.4185, 0.4295, 0.4307, 0.4443, 0.4455, 0.4565, 0.4625, 0.4656, 0.4809, 0.4711, 0.5, 0.473, 0.5, 0.5, 0.375, 0.5, 0.375, 0.25, 0.5, 0.25, 0.5, 0.277, 0.4809, 0.2789, 0.4625, 0.2844, 0.4455, 0.2935, 0.4307, 0.3057, 0.4185, 0.3205, 0.4094, 0.3375, 0.4039, 0.3559, 0.402, 0.375, 0.375, 0.375, 0.5, 0.25, 0.625, 0.25, 0.625, 0.375, 0.598, 0.375, 0.5961, 0.3559, 0.5906, 0.3375, 0.5815, 0.3205, 0.5693, 0.3057, 0.5545, 0.2935, 0.5375, 0.2844, 0.5191, 0.2789, 0.5, 0.277, 0.375, 0.125, 0.5, 0.125, 0.5, 0.25, 0.375, 0.25, 0.375, 0.0, 0.5, 0.0, 0.5, 0.125, 0.375, 0.125, 0.5, 0.0, 0.625, 0.0, 0.625, 0.125, 0.5, 0.125, 0.4263, 0.875, 0.4278, 0.8606, 0.432, 0.8468, 0.4388, 0.8341, 0.4479, 0.8229, 0.4591, 0.8138, 0.4718, 0.807, 0.4856, 0.8028, 0.5, 0.8013, 0.5, 0.8253, 0.4903, 0.8263, 0.481, 0.8291, 0.4724, 0.8337, 0.4649, 0.8399, 0.4587, 0.8474, 0.4541, 0.856, 0.4513, 0.8653, 0.4503, 0.875, 0.4702, 0.875, 0.4708, 0.8692, 0.4725, 0.8636, 0.4752, 0.8584, 0.4789, 0.8539, 0.4834, 0.8502, 0.4886, 0.8475, 0.4942, 0.8458, 0.5, 0.8452, 0.5, 0.8589, 0.4969, 0.8592, 0.4938, 0.8601, 0.491, 0.8616, 0.4886, 0.8636, 0.4866, 0.866, 0.4851, 0.8688, 0.4842, 0.8719, 0.4839, 0.875, 0.5, 0.8911, 0.5031, 0.8908, 0.5062, 0.8899, 0.509, 0.8884, 0.5114, 0.8864, 0.5134, 0.884, 0.5149, 0.8812, 0.5158, 0.8781, 0.5161, 0.875, 0.5298, 0.875, 0.5292, 0.8808, 0.5275, 0.8864, 0.5248, 0.8916, 0.5211, 0.8961, 0.5166, 0.8998, 0.5114, 0.9025, 0.5058, 0.9042, 0.5, 0.9048, 0.5, 0.9247, 0.5097, 0.9237, 0.519, 0.9209, 0.5276, 0.9163, 0.5351, 0.9101, 0.5413, 0.9026, 0.5459, 0.894, 0.5487, 0.8847, 0.5497, 0.875, 0.5737, 0.875, 0.5722, 0.8894, 0.568, 0.9032, 0.5612, 0.9159, 0.5521, 0.9271, 0.5409, 0.9362, 0.5282, 0.943, 0.5144, 0.9472, 0.5, 0.9487, 0.5, 0.973, 0.5191, 0.9711, 0.5375, 0.9656, 0.5545, 0.9565, 0.5693, 0.9443, 0.5815, 0.9295, 0.5906, 0.9125, 0.5961, 0.8941, 0.598, 0.875, 0.625, 0.875, 0.625, 1.0, 0.5, 1.0, 0.5, 0.3013, 0.5144, 0.3028, 0.5282, 0.307, 0.5409, 0.3138, 0.5521, 0.3229, 0.5612, 0.3341, 0.568, 0.3468, 0.5722, 0.3606, 0.5737, 0.375, 0.5497, 0.375, 0.5487, 0.3653, 0.5459, 0.356, 0.5413, 0.3474, 0.5351, 0.3399, 0.5276, 0.3337, 0.519, 0.3291, 0.5097, 0.3263, 0.5, 0.3253, 0.5, 0.3452, 0.5058, 0.3458, 0.5114, 0.3475, 0.5166, 0.3502, 0.5211, 0.3539, 0.5248, 0.3584, 0.5275, 0.3636, 0.5292, 0.3692, 0.5298, 0.375, 0.5161, 0.375, 0.5158, 0.3719, 0.5149, 0.3688, 0.5134, 0.366, 0.5114, 0.3636, 0.509, 0.3616, 0.5062, 0.3601, 0.5031, 0.3592, 0.5, 0.3589, 0.5, 0.8013, 0.5144, 0.8028, 0.5282, 0.807, 0.5409, 0.8138, 0.5521, 0.8229, 0.5612, 0.8341, 0.568, 0.8468, 0.5722, 0.8606, 0.5737, 0.875, 0.5497, 0.875, 0.5487, 0.8653, 0.5459, 0.856, 0.5413, 0.8474, 0.5351, 0.8399, 0.5276, 0.8337, 0.519, 0.8291, 0.5097, 0.8263, 0.5, 0.8253, 0.5, 0.8452, 0.5058, 0.8458, 0.5114, 0.8475, 0.5166, 0.8502, 0.5211, 0.8539, 0.5248, 0.8584, 0.5275, 0.8636, 0.5292, 0.8692, 0.5298, 0.875, 0.5161, 0.875, 0.5158, 0.8719, 0.5149, 0.8688, 0.5134, 0.866, 0.5114, 0.8636, 0.509, 0.8616, 0.5062, 0.8601, 0.5031, 0.8592, 0.5, 0.8589, 0.5, 0.3911, 0.5031, 0.3908, 0.5062, 0.3899, 0.509, 0.3884, 0.5114, 0.3864, 0.5134, 0.384, 0.5149, 0.3812, 0.5158, 0.3781, 0.5161, 0.375, 0.5298, 0.375, 0.5292, 0.3808, 0.5275, 0.3864, 0.5248, 0.3916, 0.5211, 0.3961, 0.5166, 0.3998, 0.5114, 0.4025, 0.5058, 0.4042, 0.5, 0.4048, 0.5, 0.4247, 0.5097, 0.4237, 0.519, 0.4209, 0.5276, 0.4163, 0.5351, 0.4101, 0.5413, 0.4026, 0.5459, 0.394, 0.5487, 0.3847, 0.5497, 0.375, 0.5737, 0.375, 0.5722, 0.3894, 0.568, 0.4032, 0.5612, 0.4159, 0.5521, 0.4271, 0.5409, 0.4362, 0.5282, 0.443, 0.5144, 0.4472, 0.5, 0.4487, 0.5, 0.473, 0.5191, 0.4711, 0.5375, 0.4656, 0.5545, 0.4565, 0.5693, 0.4443, 0.5815, 0.4295, 0.5906, 0.4125, 0.5961, 0.3941, 0.598, 0.375, 0.625, 0.375, 0.625, 0.5, 0.5, 0.5, 0.5, 0.4487, 0.4856, 0.4472, 0.4718, 0.443, 0.4591, 0.4362, 0.4479, 0.4271, 0.4388, 0.4159, 0.432, 0.4032, 0.4278, 0.3894, 0.4263, 0.375, 0.4503, 0.375, 0.4513, 0.3847, 0.4541, 0.394, 0.4587, 0.4026, 0.4649, 0.4101, 0.4724, 0.4163, 0.481, 0.4209, 0.4903, 0.4237, 0.5, 0.4247, 0.5, 0.4048, 0.4942, 0.4042, 0.4886, 0.4025, 0.4834, 0.3998, 0.4789, 0.3961, 0.4752, 0.3916, 0.4725, 0.3864, 0.4708, 0.3808, 0.4702, 0.375, 0.4839, 0.375, 0.4842, 0.3781, 0.4851, 0.3812, 0.4866, 0.384, 0.4886, 0.3864, 0.491, 0.3884, 0.4938, 0.3899, 0.4969, 0.3908, 0.5, 0.3911, 0.5, 0.9487, 0.4856, 0.9472, 0.4718, 0.943, 0.4591, 0.9362, 0.4479, 0.9271, 0.4388, 0.9159, 0.432, 0.9032, 0.4278, 0.8894, 0.4263, 0.875, 0.4503, 0.875, 0.4513, 0.8847, 0.4541, 0.894, 0.4587, 0.9026, 0.4649, 0.9101, 0.4724, 0.9163, 0.481, 0.9209, 0.4903, 0.9237, 0.5, 0.9247, 0.5, 0.9048, 0.4942, 0.9042, 0.4886, 0.9025, 0.4834, 0.8998, 0.4789, 0.8961, 0.4752, 0.8916, 0.4725, 0.8864, 0.4708, 0.8808, 0.4702, 0.875, 0.4839, 0.875, 0.4842, 0.8781, 0.4851, 0.8812, 0.4866, 0.884, 0.4886, 0.8864, 0.491, 0.8884, 0.4938, 0.8899, 0.4969, 0.8908, 0.5, 0.8911, 0.4263, 0.375, 0.4278, 0.3606, 0.432, 0.3468, 0.4388, 0.3341, 0.4479, 0.3229, 0.4591, 0.3138, 0.4718, 0.307, 0.4856, 0.3028, 0.5, 0.3013, 0.5, 0.3253, 0.4903, 0.3263, 0.481, 0.3291, 0.4724, 0.3337, 0.4649, 0.3399, 0.4587, 0.3474, 0.4541, 0.356, 0.4513, 0.3653, 0.4503, 0.375, 0.4702, 0.375, 0.4708, 0.3692, 0.4725, 0.3636, 0.4752, 0.3584, 0.4789, 0.3539, 0.4834, 0.3502, 0.4886, 0.3475, 0.4942, 0.3458, 0.5, 0.3452, 0.5, 0.3589, 0.4969, 0.3592, 0.4938, 0.3601, 0.491, 0.3616, 0.4886, 0.3636, 0.4866, 0.366, 0.4851, 0.3688, 0.4842, 0.3719, 0.4839, 0.375, 0.402, 0.875, 0.4039, 0.8559, 0.4039, 0.3941, 0.402, 0.375, 0.4039, 0.8559, 0.4094, 0.8375, 0.4094, 0.4125, 0.4039, 0.3941, 0.4094, 0.8375, 0.4185, 0.8205, 0.4185, 0.4295, 0.4094, 0.4125, 0.4185, 0.8205, 0.4307, 0.8057, 0.4307, 0.4443, 0.4185, 0.4295, 0.4307, 0.8057, 0.4455, 0.7935, 0.4455, 0.4565, 0.4307, 0.4443, 0.0, 0.0, 0.0, 0.0, 0.0, 0.0, 0.0, 0.0, 0.0, 0.0, 0.0, 0.0, 0.0, 0.0, 0.0, 0.0, 0.0, 0.0, 0.0, 0.0, 0.0, 0.0, 0.0, 0.0, 0.0, 0.0, 0.0, 0.0, 0.0, 0.0, 0.0, 0.0, 0.0, 0.0, 0.0, 0.0, 0.0, 0.0, 0.0, 0.0, 0.0, 0.0, 0.0, 0.0, 0.0, 0.0, 0.0, 0.0, 0.0, 0.0, 0.0, 0.0, 0.0, 0.0, 0.0, 0.0, 0.0, 0.0, 0.0, 0.0, 0.0, 0.0, 0.0, 0.0, 0.0, 0.0, 0.0, 0.0, 0.0, 0.0, 0.0, 0.0, 0.0, 0.0, 0.0, 0.0, 0.0, 0.0, 0.0, 0.0, 0.0, 0.0, 0.0, 0.0, 0.0, 0.0, 0.0, 0.0, 0.0, 0.0, 0.0, 0.0, 0.0, 0.0, 0.0, 0.0, 0.0, 0.0, 0.0, 0.0, 0.0, 0.0, 0.0, 0.0, 0.0, 0.0, 0.0, 0.0, 0.0, 0.0, 0.0, 0.0, 0.0, 0.0, 0.0, 0.0, 0.0, 0.0, 0.0, 0.0, 0.0, 0.0, 0.0, 0.0, 0.0, 0.0, 0.0, 0.0, 0.0, 0.0, 0.0, 0.0, 0.0, 0.0, 0.0, 0.0, 0.0, 0.0, 0.0, 0.0, 0.0, 0.0, 0.0, 0.0, 0.0, 0.0, 0.0, 0.0, 0.0, 0.0, 0.0, 0.0, 0.0, 0.0, 0.0, 0.0, 0.0, 0.0, 0.0, 0.0, 0.0, 0.0, 0.0, 0.0, 0.0, 0.0, 0.0, 0.0, 0.0, 0.0, 0.0, 0.0, 0.0, 0.0, 0.0, 0.0, 0.0, 0.0, 0.0, 0.0, 0.0, 0.0, 0.0, 0.0, 0.0, 0.0, 0.0, 0.0, 0.0, 0.0, 0.0, 0.0, 0.0, 0.0, 0.0, 0.0, 0.0, 0.0, 0.0, 0.0, 0.0, 0.0, 0.0, 0.0, 0.0, 0.0, 0.0, 0.0, 0.0, 0.0, 0.0, 0.0, 0.0, 0.0, 0.0, 0.0, 0.4263, 0.875, 0.4263, 0.375, 0.4278, 0.3894, 0.4278, 0.8606, 0.0, 0.0, 0.0, 0.0, 0.0, 0.0, 0.0, 0.0, 0.0, 0.0, 0.0, 0.0, 0.0, 0.0, 0.0, 0.0, 0.0, 0.0, 0.0, 0.0, 0.0, 0.0, 0.0, 0.0, 0.0, 0.0, 0.0, 0.0, 0.0, 0.0, 0.0, 0.0, 0.0, 0.0, 0.0, 0.0, 0.0, 0.0, 0.0, 0.0, 0.0, 0.0, 0.0, 0.0, 0.0, 0.0, 0.0, 0.0, 0.0, 0.0, 0.0, 0.0, 0.0, 0.0, 0.0, 0.0, 0.0, 0.0, 0.0, 0.0, 0.0, 0.0, 0.0, 0.0, 0.0, 0.0, 0.0, 0.0, 0.0, 0.0, 0.0, 0.0, 0.0, 0.0, 0.0, 0.0, 0.0, 0.0, 0.0, 0.0, 0.0, 0.0, 0.0, 0.0, 0.0, 0.0, 0.0, 0.0, 0.0, 0.0, 0.0, 0.0, 0.0, 0.0, 0.0, 0.0, 0.0, 0.0, 0.0, 0.0, 0.0, 0.0, 0.0, 0.0, 0.0, 0.0, 0.0, 0.0, 0.0, 0.0, 0.0, 0.0, 0.0, 0.0, 0.0, 0.0, 0.0, 0.0, 0.0, 0.0, 0.0, 0.0, 0.0, 0.0, 0.0, 0.0, 0.0, 0.0, 0.0, 0.0, 0.0, 0.0, 0.0, 0.0, 0.0, 0.0, 0.0, 0.0, 0.0, 0.0, 0.0, 0.0, 0.0, 0.0, 0.0, 0.0, 0.0, 0.0, 0.0, 0.0, 0.0, 0.0, 0.0, 0.0, 0.0, 0.0, 0.0, 0.0, 0.0, 0.0, 0.0, 0.0, 0.0, 0.0, 0.0, 0.0, 0.0, 0.0, 0.0, 0.0, 0.0, 0.0, 0.0, 0.0, 0.0, 0.0, 0.0, 0.0, 0.0, 0.0, 0.0, 0.0, 0.0, 0.0, 0.0, 0.0, 0.0, 0.0, 0.0, 0.0, 0.0, 0.0, 0.0, 0.0, 0.0, 0.0, 0.0, 0.0, 0.0, 0.0, 0.0, 0.0, 0.0, 0.0, 0.0, 0.0, 0.0, 0.0, 0.0, 0.0, 0.0, 0.0, 0.0, 0.0, 0.0, 0.0, 0.0, 0.0, 0.0, 0.0, 0.0, 0.0, 0.0, 0.0, 0.0, 0.0, 0.0, 0.0, 0.0, 0.0, 0.0, 0.0, 0.0, 0.0, 0.0, 0.0, 0.0, 0.0, 0.0, 0.0, 0.0, 0.0, 0.0, 0.0, 0.0, 0.0, 0.0, 0.0, 0.4513, 0.8847, 0.4503, 0.875, 0.4503, 0.375, 0.4513, 0.3653, 0.0, 0.0, 0.0, 0.0, 0.0, 0.0, 0.0, 0.0, 0.0, 0.0, 0.0, 0.0, 0.0, 0.0, 0.0, 0.0, 0.0, 0.0, 0.0, 0.0, 0.0, 0.0, 0.0, 0.0, 0.0, 0.0, 0.0, 0.0, 0.0, 0.0, 0.0, 0.0, 0.0, 0.0, 0.0, 0.0, 0.0, 0.0, 0.0, 0.0, 0.0, 0.0, 0.0, 0.0, 0.0, 0.0, 0.0, 0.0, 0.0, 0.0, 0.0, 0.0, 0.0, 0.0, 0.0, 0.0, 0.0, 0.0, 0.0, 0.0, 0.0, 0.0, 0.0, 0.0, 0.0, 0.0, 0.0, 0.0, 0.0, 0.0, 0.0, 0.0, 0.0, 0.0, 0.0, 0.0, 0.0, 0.0, 0.0, 0.0, 0.0, 0.0, 0.0, 0.0, 0.0, 0.0, 0.0, 0.0, 0.0, 0.0, 0.0, 0.0, 0.0, 0.0, 0.0, 0.0, 0.0, 0.0, 0.0, 0.0, 0.0, 0.0, 0.0, 0.0, 0.0, 0.0, 0.0, 0.0, 0.0, 0.0, 0.0, 0.0, 0.0, 0.0, 0.0, 0.0, 0.0, 0.0, 0.0, 0.0, 0.0, 0.0, 0.0, 0.0, 0.0, 0.0, 0.0, 0.0, 0.0, 0.0, 0.0, 0.0, 0.0, 0.0, 0.0, 0.0, 0.0, 0.0, 0.0, 0.0, 0.0, 0.0, 0.0, 0.0, 0.0, 0.0, 0.0, 0.0, 0.0, 0.0, 0.0, 0.0, 0.0, 0.0, 0.0, 0.0, 0.0, 0.0, 0.0, 0.0, 0.0, 0.0, 0.0, 0.0, 0.0, 0.0, 0.0, 0.0, 0.0, 0.0, 0.0, 0.0, 0.0, 0.0, 0.0, 0.0, 0.0, 0.0, 0.0, 0.0, 0.0, 0.0, 0.0, 0.0, 0.0, 0.0, 0.0, 0.0, 0.0, 0.0, 0.0, 0.0, 0.0, 0.0, 0.0, 0.0, 0.0, 0.0, 0.0, 0.0, 0.0, 0.0, 0.0, 0.0, 0.0, 0.0, 0.0, 0.0, 0.0, 0.0, 0.0, 0.0, 0.0, 0.0, 0.0, 0.0, 0.0, 0.0, 0.0, 0.0, 0.0, 0.0, 0.0, 0.0, 0.0, 0.0, 0.0, 0.0, 0.0, 0.0, 0.0, 0.0, 0.0, 0.0, 0.0, 0.0, 0.0, 0.0, 0.0, 0.0, 0.0, 0.0, 0.0, 0.0, 0.0, 0.0, 0.0, 0.0, 0.4708, 0.8808, 0.4708, 0.3692, 0.4702, 0.375, 0.4702, 0.875, 0.0, 0.0, 0.0, 0.0, 0.0, 0.0, 0.0, 0.0, 0.0, 0.0, 0.0, 0.0, 0.0, 0.0, 0.0, 0.0, 0.0, 0.0, 0.0, 0.0, 0.0, 0.0, 0.0, 0.0, 0.0, 0.0, 0.0, 0.0, 0.0, 0.0, 0.0, 0.0, 0.0, 0.0, 0.0, 0.0, 0.0, 0.0, 0.0, 0.0, 0.0, 0.0, 0.0, 0.0, 0.0, 0.0, 0.0, 0.0, 0.0, 0.0, 0.0, 0.0, 0.0, 0.0, 0.0, 0.0, 0.0, 0.0, 0.0, 0.0, 0.0, 0.0, 0.0, 0.0, 0.0, 0.0, 0.0, 0.0, 0.0, 0.0, 0.0, 0.0, 0.0, 0.0, 0.0, 0.0, 0.0, 0.0, 0.0, 0.0, 0.0, 0.0, 0.0, 0.0, 0.0, 0.0, 0.0, 0.0, 0.0, 0.0, 0.0, 0.0, 0.0, 0.0, 0.0, 0.0, 0.0, 0.0, 0.0, 0.0, 0.0, 0.0, 0.0, 0.0, 0.0, 0.0, 0.0, 0.0, 0.0, 0.0, 0.0, 0.0, 0.0, 0.0, 0.0, 0.0, 0.0, 0.0, 0.0, 0.0, 0.0, 0.0, 0.0, 0.0, 0.0, 0.0, 0.0, 0.0, 0.0, 0.0, 0.0, 0.0, 0.0, 0.0, 0.0, 0.0, 0.0, 0.0, 0.0, 0.0, 0.0, 0.0, 0.0, 0.0, 0.0, 0.0, 0.0, 0.0, 0.0, 0.0, 0.0, 0.0, 0.0, 0.0, 0.0, 0.0, 0.0, 0.0, 0.0, 0.0, 0.0, 0.0, 0.0, 0.0, 0.0, 0.0, 0.0, 0.0, 0.0, 0.0, 0.0, 0.0, 0.0, 0.0, 0.0, 0.0, 0.0, 0.0, 0.0, 0.0, 0.0, 0.0, 0.0, 0.0, 0.0, 0.0, 0.0, 0.0, 0.0, 0.0, 0.0, 0.0, 0.0, 0.0, 0.0, 0.0, 0.0, 0.0, 0.0, 0.0, 0.0, 0.0, 0.0, 0.0, 0.0, 0.0, 0.0, 0.0, 0.0, 0.0, 0.0, 0.0, 0.0, 0.0, 0.0, 0.0, 0.0, 0.0, 0.0, 0.0, 0.0, 0.0, 0.0, 0.0, 0.0, 0.0, 0.0, 0.0, 0.0, 0.0, 0.0, 0.0, 0.0, 0.0, 0.0, 0.0, 0.0, 0.0, 0.0, 0.0, 0.0, 0.0, 0.0, 0.0, 0.0, 0.0, 0.0, 0.0, 0.4839, 0.875, 0.4842, 0.8719, 0.4842, 0.3781, 0.4839, 0.375, 0.0, 0.0, 0.0, 0.0, 0.0, 0.0, 0.0, 0.0, 0.0, 0.0, 0.0, 0.0, 0.0, 0.0, 0.0, 0.0, 0.0, 0.0, 0.0, 0.0, 0.0, 0.0, 0.0, 0.0, 0.0, 0.0, 0.0, 0.0, 0.0, 0.0, 0.0, 0.0, 0.0, 0.0, 0.0, 0.0, 0.0, 0.0, 0.0, 0.0, 0.0, 0.0, 0.0, 0.0, 0.0, 0.0, 0.0, 0.0, 0.0, 0.0, 0.0, 0.0, 0.0, 0.0, 0.0, 0.0, 0.0, 0.0, 0.0, 0.0, 0.0, 0.0, 0.0, 0.0, 0.0, 0.0, 0.0, 0.0, 0.0, 0.0, 0.0, 0.0, 0.0, 0.0, 0.0, 0.0, 0.0, 0.0, 0.0, 0.0, 0.0, 0.0, 0.0, 0.0, 0.0, 0.0, 0.0, 0.0, 0.0, 0.0, 0.0, 0.0, 0.0, 0.0, 0.0, 0.0, 0.0, 0.0, 0.0, 0.0, 0.0, 0.0, 0.0, 0.0, 0.0, 0.0, 0.0, 0.0, 0.0, 0.0, 0.0, 0.0, 0.0, 0.0, 0.0, 0.0, 0.0, 0.0, 0.0, 0.0, 0.0, 0.0, 0.0, 0.0, 0.0, 0.0, 0.0, 0.0, 0.0, 0.0, 0.0, 0.0, 0.0, 0.0, 0.0, 0.0, 0.0, 0.0, 0.0, 0.0, 0.0, 0.0, 0.0, 0.0, 0.0, 0.0, 0.0, 0.0, 0.0, 0.0, 0.0, 0.0, 0.0, 0.0, 0.0, 0.0, 0.0, 0.0, 0.0, 0.0, 0.0, 0.0, 0.0, 0.0, 0.0, 0.0, 0.0, 0.0, 0.0, 0.0, 0.0, 0.0, 0.0, 0.0, 0.0, 0.0, 0.0, 0.0, 0.0, 0.0, 0.0, 0.0, 0.0, 0.0, 0.0, 0.0, 0.0, 0.0, 0.0, 0.0, 0.0, 0.0, 0.0, 0.0, 0.0, 0.0, 0.0, 0.0, 0.0, 0.0, 0.0, 0.0, 0.0, 0.0, 0.0, 0.0, 0.0, 0.0, 0.0, 0.0, 0.0, 0.0, 0.0, 0.0, 0.0, 0.0, 0.0, 0.0, 0.0, 0.0, 0.0, 0.0, 0.0, 0.0, 0.0, 0.0, 0.0, 0.0, 0.0, 0.0, 0.0, 0.0, 0.0, 0.0, 0.0, 0.0, 0.0, 0.0, 0.0, 0.0, 0.0, 0.0, 0.0, 0.0, 0.0, 0.0, 0.0, 0.0])
me_cube_003.use_remesh_fix_poles = True
me_cube_003.use_remesh_preserve_attributes = False
me_cube_003.update()
me_cube_004 = bpy.data.meshes.new('Cube.004')
me_cube_004.from_pydata([(-1.0, -1.0, -1.0), (-1.0, -1.0, 1.0), (-1.0, 1.0, -1.0), (-1.0, 1.0, 1.0), (1.0, -1.0, -1.0), (1.0, -1.0, 1.0), (1.0, 1.0, -1.0), (1.0, 1.0, 1.0)], [], [(0, 1, 3, 2), (2, 3, 7, 6), (6, 7, 5, 4), (4, 5, 1, 0), (2, 6, 4, 0), (7, 3, 1, 5)])
_uv = me_cube_004.uv_layers.new(name='UVMap')
_uv.uv.foreach_set('vector', [0.375, 0.0, 0.625, 0.0, 0.625, 0.25, 0.375, 0.25, 0.375, 0.25, 0.625, 0.25, 0.625, 0.5, 0.375, 0.5, 0.375, 0.5, 0.625, 0.5, 0.625, 0.75, 0.375, 0.75, 0.375, 0.75, 0.625, 0.75, 0.625, 1.0, 0.375, 1.0, 0.125, 0.5, 0.375, 0.5, 0.375, 0.75, 0.125, 0.75, 0.625, 0.5, 0.875, 0.5, 0.875, 0.75, 0.625, 0.75])
me_cube_004.use_remesh_fix_poles = True
me_cube_004.use_remesh_preserve_attributes = False
me_cube_004.update()

# ---- objects
ob_noshotsign = bpy.data.objects.new('NoShotSign', me_cube_001)
ob_inner = bpy.data.objects.new('Inner', me_cube_002)
ob_shootsign = bpy.data.objects.new('ShootSign', me_cube_003)
ob_inner_001 = bpy.data.objects.new('Inner.001', me_cube_004)

# ---- transforms, parenting, visibility, modifiers, constraints
ob_noshotsign.location = (0.0, 0.0, 0.0)
ob_noshotsign.use_mesh_mirror_y = True
ob_inner.parent = ob_noshotsign
ob_inner.location = (0.0, 0.0, 0.0)
ob_inner.scale = (0.8907, 0.3319, 0.8907)
ob_shootsign.location = (0.0, 0.0, 0.0)
ob_shootsign.scale = (1.0, 0.433, 1.0)
ob_inner_001.parent = ob_shootsign
ob_inner_001.matrix_parent_inverse = Matrix(((1.0, -0.0, 0.0, -0.0), (-0.0, 2.309, -0.0, 0.0), (0.0, -0.0, 1.0, -0.0), (-0.0, 0.0, -0.0, 1.0)))
ob_inner_001.location = (0.0, 0.0, 0.0)
ob_inner_001.scale = (0.8437, 0.3256, 0.8437)

# ---- collection membership
col_collection.objects.link(ob_noshotsign)
col_collection.objects.link(ob_inner)
col_collection.objects.link(ob_shootsign)
col_collection.objects.link(ob_inner_001)

# ---- scene / render settings (as saved in the file)
scene.frame_start = 1; scene.frame_end = 250; scene.frame_set(1)
scene.render.engine = 'BLENDER_EEVEE_NEXT'
scene.cycles.sampling_pattern = 'TABULATED_SOBOL'
scene.cycles.use_light_tree = False
scene.view_settings.view_transform = 'Filmic'
bpy.context.view_layer.update()

# ---- added for rendering (the .blend has no active camera and no usable light): camera, sun
cam_auto = bpy.data.cameras.new('AutoCamera')
cam_auto.lens = 50.0
cam_auto.sensor_width = 36.0
cam_auto.clip_end = 1000.0
ob_auto_camera = bpy.data.objects.new('AutoCamera', cam_auto)
scene.collection.objects.link(ob_auto_camera)
ob_auto_camera.location = (2.74067, -3.2888, 2.19253)
ob_auto_camera.rotation_euler = (1.09748, -7.21219e-08, 0.694738)
scene.camera = ob_auto_camera
light_auto_sun = bpy.data.lights.new('AutoSun', 'SUN')
light_auto_sun.energy = 3.0
light_auto_sun.angle = 0.0523599
ob_auto_sun = bpy.data.objects.new('AutoSun', light_auto_sun)
scene.collection.objects.link(ob_auto_sun)
ob_auto_sun.rotation_euler = (0.872665, 0.174533, 0.523599)
bpy.context.view_layer.update()
